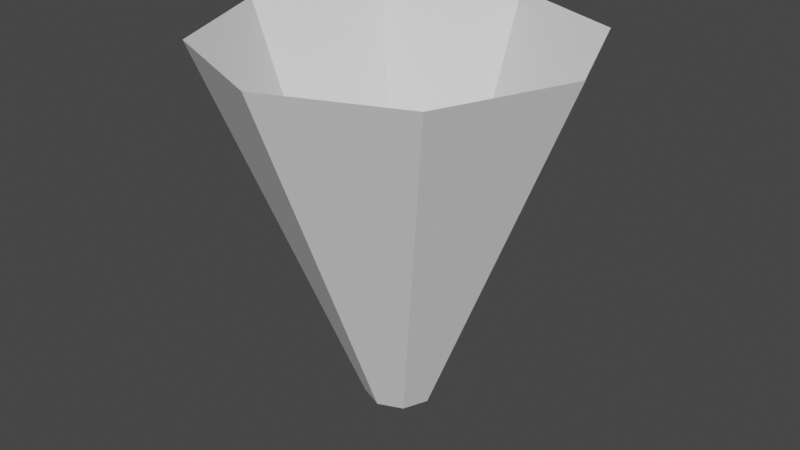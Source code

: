 # Source: Muzzle.blend  (saved by Blender 2.80.75; exported with 4.5.12 LTS)
import bpy
from mathutils import Matrix  # noqa: F401  (used for matrix-valued properties, if any)

bpy.ops.wm.read_factory_settings(use_empty=True)
scene = bpy.context.scene
scene.name = 'Scene'

# ---- collections
col_collection = bpy.data.collections.new('Collection'); scene.collection.children.link(col_collection)

# ---- world
world_world = bpy.data.worlds.new('World'); scene.world = world_world
world_world.use_nodes = True; world_world.node_tree.nodes.clear()
_N = world_world.node_tree.nodes; _L = world_world.node_tree.links
n0 = _N.new('ShaderNodeOutputWorld'); n0.name = 'World Output'; n0.location = (300, 300)
n1 = _N.new('ShaderNodeBackground'); n1.name = 'Background'; n1.location = (10, 300)
n1.inputs[0].default_value = (0.05088, 0.05088, 0.05088, 1.0)
_L.new(n1.outputs[0], n0.inputs[0])
n0.is_active_output = True
world_world.color = (0.05088, 0.05088, 0.05088)
world_world.use_sun_shadow = False
world_world.sun_shadow_jitter_overblur = 0.0

# ---- meshes
me_cylinder = bpy.data.meshes.new('Cylinder')
me_cylinder.from_pydata([(1.397e-08, 0.1901, 0.0), (2.235e-08, 1.0, 2.0), (0.1344, 0.1344, 0.0), (0.7071, 0.7071, 2.0), (0.1901, -4.038e-09, 0.0), (1.0, -4.371e-08, 2.0), (0.1344, -0.1344, 0.0), (0.7071, -0.7071, 2.0), (-2.652e-09, -0.1901, 0.0), (-6.507e-08, -1.0, 2.0), (-0.1344, -0.1344, 0.0), (-0.7071, -0.7071, 2.0), (-0.1901, 6.537e-09, 0.0), (-1.0, 1.192e-08, 2.0), (-0.1344, 0.1344, 0.0), (-0.7071, 0.7071, 2.0)], [], [(0, 1, 3, 2), (2, 3, 5, 4), (4, 5, 7, 6), (6, 7, 9, 8), (8, 9, 11, 10), (10, 11, 13, 12), (12, 13, 15, 14), (14, 15, 1, 0)])
_uv = me_cylinder.uv_layers.new(name='UVMap')
_uv.uv.foreach_set('vector', [0.5083, 0.5013, 0.9999, 0.707, 0.7061, 0.9986, 0.5047, 0.5072, 0.5047, 0.5072, 0.7061, 0.9986, 0.2928, 0.9979, 0.4983, 0.509, 0.4983, 0.509, 0.2928, 0.9979, 0.0004763, 0.7065, 0.4926, 0.5054, 0.4926, 0.5054, 0.0004763, 0.7065, 9.992e-05, 0.2941, 0.4912, 0.4986, 0.4912, 0.4986, 9.992e-05, 0.2941, 0.2922, 0.001404, 0.4945, 0.4926, 0.4945, 0.4926, 0.2922, 0.001404, 0.706, 9.992e-05, 0.501, 0.491, 0.501, 0.491, 0.706, 9.992e-05, 0.9999, 0.2922, 0.5068, 0.4946, 0.5068, 0.4946, 0.9999, 0.2922, 0.9999, 0.707, 0.5083, 0.5013])
me_cylinder.use_remesh_preserve_volume = False
me_cylinder.use_remesh_preserve_attributes = False
me_cylinder.use_mirror_vertex_groups = False
me_cylinder.update()

# ---- objects
ob_muzzlemesh = bpy.data.objects.new('MuzzleMesh', me_cylinder)

# ---- transforms, parenting, visibility, modifiers, constraints
ob_muzzlemesh.location = (-2.235e-08, 0.0, 0.0)
ob_muzzlemesh.lineart.crease_threshold = 0.0

# ---- collection membership
col_collection.objects.link(ob_muzzlemesh)

# ---- scene / render settings (as saved in the file)
scene.frame_start = 1; scene.frame_end = 250; scene.frame_set(1)
scene.render.engine = 'BLENDER_EEVEE_NEXT'
scene.cycles.use_denoising = False
scene.cycles.samples = 128
scene.cycles.sampling_pattern = 'TABULATED_SOBOL'
scene.cycles.use_adaptive_sampling = False
scene.cycles.use_light_tree = False
scene.view_settings.view_transform = 'Filmic'
bpy.context.view_layer.update()

# ---- added for rendering (the .blend has no active camera and no usable light): camera, sun
cam_auto = bpy.data.cameras.new('AutoCamera')
cam_auto.lens = 50.0
cam_auto.sensor_width = 36.0
cam_auto.clip_end = 1000.0
ob_auto_camera = bpy.data.objects.new('AutoCamera', cam_auto)
scene.collection.objects.link(ob_auto_camera)
ob_auto_camera.location = (3.20507, -3.84609, 3.56406)
ob_auto_camera.rotation_euler = (1.09748, -7.21219e-08, 0.694738)
scene.camera = ob_auto_camera
light_auto_sun = bpy.data.lights.new('AutoSun', 'SUN')
light_auto_sun.energy = 3.0
light_auto_sun.angle = 0.0523599
ob_auto_sun = bpy.data.objects.new('AutoSun', light_auto_sun)
scene.collection.objects.link(ob_auto_sun)
ob_auto_sun.rotation_euler = (0.872665, 0.174533, 0.523599)
bpy.context.view_layer.update()
